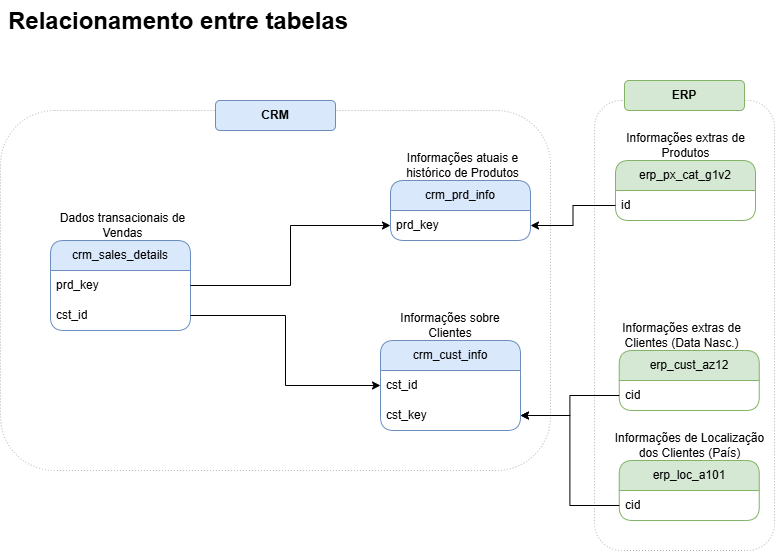

The diagram above was exported from draw.io. Its source (the exported page's mxGraphModel, read from the mxfile embedded in the PNG):
<mxGraphModel dx="988" dy="561" grid="1" gridSize="10" guides="1" tooltips="1" connect="1" arrows="1" fold="1" page="1" pageScale="1" pageWidth="827" pageHeight="1169" math="0" shadow="0">
  <root>
    <mxCell id="0" />
    <mxCell id="1" parent="0" />
    <mxCell id="urST6RNDP1K8rGOlD2FA-35" value="" style="rounded=1;whiteSpace=wrap;html=1;dashed=1;dashPattern=1 2;strokeColor=#B3B3B3;" vertex="1" parent="1">
      <mxGeometry x="618" y="110" width="180" height="450" as="geometry" />
    </mxCell>
    <mxCell id="urST6RNDP1K8rGOlD2FA-33" value="" style="rounded=1;whiteSpace=wrap;html=1;dashed=1;dashPattern=1 2;strokeColor=#B3B3B3;" vertex="1" parent="1">
      <mxGeometry x="24" y="120" width="550" height="360" as="geometry" />
    </mxCell>
    <mxCell id="urST6RNDP1K8rGOlD2FA-1" value="crm_cust_info" style="swimlane;fontStyle=0;childLayout=stackLayout;horizontal=1;startSize=30;horizontalStack=0;resizeParent=1;resizeParentMax=0;resizeLast=0;collapsible=1;marginBottom=0;whiteSpace=wrap;html=1;rounded=1;fillColor=#dae8fc;strokeColor=#6c8ebf;" vertex="1" parent="1">
      <mxGeometry x="404" y="350" width="140" height="90" as="geometry" />
    </mxCell>
    <mxCell id="urST6RNDP1K8rGOlD2FA-2" value="cst_id" style="text;strokeColor=none;fillColor=none;align=left;verticalAlign=middle;spacingLeft=4;spacingRight=4;overflow=hidden;points=[[0,0.5],[1,0.5]];portConstraint=eastwest;rotatable=0;whiteSpace=wrap;html=1;rounded=1;" vertex="1" parent="urST6RNDP1K8rGOlD2FA-1">
      <mxGeometry y="30" width="140" height="30" as="geometry" />
    </mxCell>
    <mxCell id="urST6RNDP1K8rGOlD2FA-22" value="cst_key" style="text;strokeColor=none;fillColor=none;align=left;verticalAlign=middle;spacingLeft=4;spacingRight=4;overflow=hidden;points=[[0,0.5],[1,0.5]];portConstraint=eastwest;rotatable=0;whiteSpace=wrap;html=1;rounded=1;" vertex="1" parent="urST6RNDP1K8rGOlD2FA-1">
      <mxGeometry y="60" width="140" height="30" as="geometry" />
    </mxCell>
    <mxCell id="urST6RNDP1K8rGOlD2FA-5" value="Informações sobre Clientes" style="text;html=1;align=center;verticalAlign=middle;whiteSpace=wrap;rounded=0;" vertex="1" parent="1">
      <mxGeometry x="419" y="320" width="110" height="30" as="geometry" />
    </mxCell>
    <mxCell id="urST6RNDP1K8rGOlD2FA-7" value="&lt;h1 style=&quot;margin-top: 0px;&quot;&gt;Relacionamento entre tabelas&lt;/h1&gt;" style="text;html=1;whiteSpace=wrap;overflow=hidden;rounded=0;" vertex="1" parent="1">
      <mxGeometry x="30" y="10" width="400" height="50" as="geometry" />
    </mxCell>
    <mxCell id="urST6RNDP1K8rGOlD2FA-8" value="crm_prd_info" style="swimlane;fontStyle=0;childLayout=stackLayout;horizontal=1;startSize=30;horizontalStack=0;resizeParent=1;resizeParentMax=0;resizeLast=0;collapsible=1;marginBottom=0;whiteSpace=wrap;html=1;rounded=1;fillColor=#dae8fc;strokeColor=#6c8ebf;" vertex="1" parent="1">
      <mxGeometry x="414" y="190" width="140" height="60" as="geometry" />
    </mxCell>
    <mxCell id="urST6RNDP1K8rGOlD2FA-9" value="prd_key" style="text;strokeColor=none;fillColor=none;align=left;verticalAlign=middle;spacingLeft=4;spacingRight=4;overflow=hidden;points=[[0,0.5],[1,0.5]];portConstraint=eastwest;rotatable=0;whiteSpace=wrap;html=1;rounded=1;" vertex="1" parent="urST6RNDP1K8rGOlD2FA-8">
      <mxGeometry y="30" width="140" height="30" as="geometry" />
    </mxCell>
    <mxCell id="urST6RNDP1K8rGOlD2FA-10" value="Informações atuais e histórico de Produtos" style="text;html=1;align=center;verticalAlign=middle;whiteSpace=wrap;rounded=0;" vertex="1" parent="1">
      <mxGeometry x="419" y="160" width="135" height="30" as="geometry" />
    </mxCell>
    <mxCell id="urST6RNDP1K8rGOlD2FA-11" value="crm_sales_details" style="swimlane;fontStyle=0;childLayout=stackLayout;horizontal=1;startSize=30;horizontalStack=0;resizeParent=1;resizeParentMax=0;resizeLast=0;collapsible=1;marginBottom=0;whiteSpace=wrap;html=1;rounded=1;fillColor=#dae8fc;strokeColor=#6c8ebf;" vertex="1" parent="1">
      <mxGeometry x="74" y="250" width="140" height="90" as="geometry" />
    </mxCell>
    <mxCell id="urST6RNDP1K8rGOlD2FA-12" value="prd_key" style="text;strokeColor=none;fillColor=none;align=left;verticalAlign=middle;spacingLeft=4;spacingRight=4;overflow=hidden;points=[[0,0.5],[1,0.5]];portConstraint=eastwest;rotatable=0;whiteSpace=wrap;html=1;rounded=1;" vertex="1" parent="urST6RNDP1K8rGOlD2FA-11">
      <mxGeometry y="30" width="140" height="30" as="geometry" />
    </mxCell>
    <mxCell id="urST6RNDP1K8rGOlD2FA-14" value="cst_id" style="text;strokeColor=none;fillColor=none;align=left;verticalAlign=middle;spacingLeft=4;spacingRight=4;overflow=hidden;points=[[0,0.5],[1,0.5]];portConstraint=eastwest;rotatable=0;whiteSpace=wrap;html=1;rounded=1;" vertex="1" parent="urST6RNDP1K8rGOlD2FA-11">
      <mxGeometry y="60" width="140" height="30" as="geometry" />
    </mxCell>
    <mxCell id="urST6RNDP1K8rGOlD2FA-13" value="Dados transacionais de Vendas" style="text;html=1;align=center;verticalAlign=middle;whiteSpace=wrap;rounded=0;" vertex="1" parent="1">
      <mxGeometry x="79" y="220" width="135" height="30" as="geometry" />
    </mxCell>
    <mxCell id="urST6RNDP1K8rGOlD2FA-16" style="edgeStyle=orthogonalEdgeStyle;rounded=0;orthogonalLoop=1;jettySize=auto;html=1;exitX=1;exitY=0.5;exitDx=0;exitDy=0;entryX=0;entryY=0.5;entryDx=0;entryDy=0;" edge="1" parent="1" source="urST6RNDP1K8rGOlD2FA-12" target="urST6RNDP1K8rGOlD2FA-9">
      <mxGeometry relative="1" as="geometry" />
    </mxCell>
    <mxCell id="urST6RNDP1K8rGOlD2FA-17" style="edgeStyle=orthogonalEdgeStyle;rounded=0;orthogonalLoop=1;jettySize=auto;html=1;" edge="1" parent="1" source="urST6RNDP1K8rGOlD2FA-14" target="urST6RNDP1K8rGOlD2FA-2">
      <mxGeometry relative="1" as="geometry" />
    </mxCell>
    <mxCell id="urST6RNDP1K8rGOlD2FA-18" value="erp_cust_az12" style="swimlane;fontStyle=0;childLayout=stackLayout;horizontal=1;startSize=30;horizontalStack=0;resizeParent=1;resizeParentMax=0;resizeLast=0;collapsible=1;marginBottom=0;whiteSpace=wrap;html=1;rounded=1;fillColor=#d5e8d4;strokeColor=#82b366;" vertex="1" parent="1">
      <mxGeometry x="642.75" y="360" width="140" height="60" as="geometry" />
    </mxCell>
    <mxCell id="urST6RNDP1K8rGOlD2FA-19" value="cid" style="text;strokeColor=none;fillColor=none;align=left;verticalAlign=middle;spacingLeft=4;spacingRight=4;overflow=hidden;points=[[0,0.5],[1,0.5]];portConstraint=eastwest;rotatable=0;whiteSpace=wrap;html=1;rounded=1;" vertex="1" parent="urST6RNDP1K8rGOlD2FA-18">
      <mxGeometry y="30" width="140" height="30" as="geometry" />
    </mxCell>
    <mxCell id="urST6RNDP1K8rGOlD2FA-20" value="Informações extras de Clientes (Data Nasc.)" style="text;html=1;align=center;verticalAlign=middle;whiteSpace=wrap;rounded=0;" vertex="1" parent="1">
      <mxGeometry x="632.75" y="330" width="145" height="30" as="geometry" />
    </mxCell>
    <mxCell id="urST6RNDP1K8rGOlD2FA-21" style="edgeStyle=orthogonalEdgeStyle;rounded=0;orthogonalLoop=1;jettySize=auto;html=1;entryX=1;entryY=0.5;entryDx=0;entryDy=0;" edge="1" parent="1" source="urST6RNDP1K8rGOlD2FA-19" target="urST6RNDP1K8rGOlD2FA-22">
      <mxGeometry relative="1" as="geometry">
        <mxPoint x="594" y="235" as="targetPoint" />
      </mxGeometry>
    </mxCell>
    <mxCell id="urST6RNDP1K8rGOlD2FA-23" value="erp_loc_a101" style="swimlane;fontStyle=0;childLayout=stackLayout;horizontal=1;startSize=30;horizontalStack=0;resizeParent=1;resizeParentMax=0;resizeLast=0;collapsible=1;marginBottom=0;whiteSpace=wrap;html=1;rounded=1;fillColor=#d5e8d4;strokeColor=#82b366;" vertex="1" parent="1">
      <mxGeometry x="642.75" y="470" width="140" height="60" as="geometry" />
    </mxCell>
    <mxCell id="urST6RNDP1K8rGOlD2FA-24" value="cid" style="text;strokeColor=none;fillColor=none;align=left;verticalAlign=middle;spacingLeft=4;spacingRight=4;overflow=hidden;points=[[0,0.5],[1,0.5]];portConstraint=eastwest;rotatable=0;whiteSpace=wrap;html=1;rounded=1;" vertex="1" parent="urST6RNDP1K8rGOlD2FA-23">
      <mxGeometry y="30" width="140" height="30" as="geometry" />
    </mxCell>
    <mxCell id="urST6RNDP1K8rGOlD2FA-25" value="Informações de Localização dos Clientes (País)" style="text;html=1;align=center;verticalAlign=middle;whiteSpace=wrap;rounded=0;" vertex="1" parent="1">
      <mxGeometry x="636.5" y="440" width="152.5" height="30" as="geometry" />
    </mxCell>
    <mxCell id="urST6RNDP1K8rGOlD2FA-26" style="edgeStyle=orthogonalEdgeStyle;rounded=0;orthogonalLoop=1;jettySize=auto;html=1;entryX=1;entryY=0.5;entryDx=0;entryDy=0;" edge="1" parent="1" source="urST6RNDP1K8rGOlD2FA-24" target="urST6RNDP1K8rGOlD2FA-22">
      <mxGeometry relative="1" as="geometry" />
    </mxCell>
    <mxCell id="urST6RNDP1K8rGOlD2FA-29" value="erp_px_cat_g1v2" style="swimlane;fontStyle=0;childLayout=stackLayout;horizontal=1;startSize=30;horizontalStack=0;resizeParent=1;resizeParentMax=0;resizeLast=0;collapsible=1;marginBottom=0;whiteSpace=wrap;html=1;rounded=1;fillColor=#d5e8d4;strokeColor=#82b366;" vertex="1" parent="1">
      <mxGeometry x="639" y="170" width="140" height="60" as="geometry" />
    </mxCell>
    <mxCell id="urST6RNDP1K8rGOlD2FA-30" value="id" style="text;strokeColor=none;fillColor=none;align=left;verticalAlign=middle;spacingLeft=4;spacingRight=4;overflow=hidden;points=[[0,0.5],[1,0.5]];portConstraint=eastwest;rotatable=0;whiteSpace=wrap;html=1;rounded=1;" vertex="1" parent="urST6RNDP1K8rGOlD2FA-29">
      <mxGeometry y="30" width="140" height="30" as="geometry" />
    </mxCell>
    <mxCell id="urST6RNDP1K8rGOlD2FA-31" value="Informações extras de Produtos" style="text;html=1;align=center;verticalAlign=middle;whiteSpace=wrap;rounded=0;" vertex="1" parent="1">
      <mxGeometry x="632.75" y="140" width="152.5" height="30" as="geometry" />
    </mxCell>
    <mxCell id="urST6RNDP1K8rGOlD2FA-32" style="edgeStyle=orthogonalEdgeStyle;rounded=0;orthogonalLoop=1;jettySize=auto;html=1;entryX=1;entryY=0.5;entryDx=0;entryDy=0;" edge="1" parent="1" source="urST6RNDP1K8rGOlD2FA-30" target="urST6RNDP1K8rGOlD2FA-9">
      <mxGeometry relative="1" as="geometry" />
    </mxCell>
    <mxCell id="urST6RNDP1K8rGOlD2FA-34" value="CRM" style="rounded=1;whiteSpace=wrap;html=1;fillColor=#dae8fc;strokeColor=#6c8ebf;fontStyle=1" vertex="1" parent="1">
      <mxGeometry x="239" y="110" width="120" height="30" as="geometry" />
    </mxCell>
    <mxCell id="urST6RNDP1K8rGOlD2FA-36" value="ERP" style="rounded=1;whiteSpace=wrap;html=1;fillColor=#d5e8d4;strokeColor=#82b366;fontStyle=1" vertex="1" parent="1">
      <mxGeometry x="648" y="90" width="120" height="30" as="geometry" />
    </mxCell>
  </root>
</mxGraphModel>